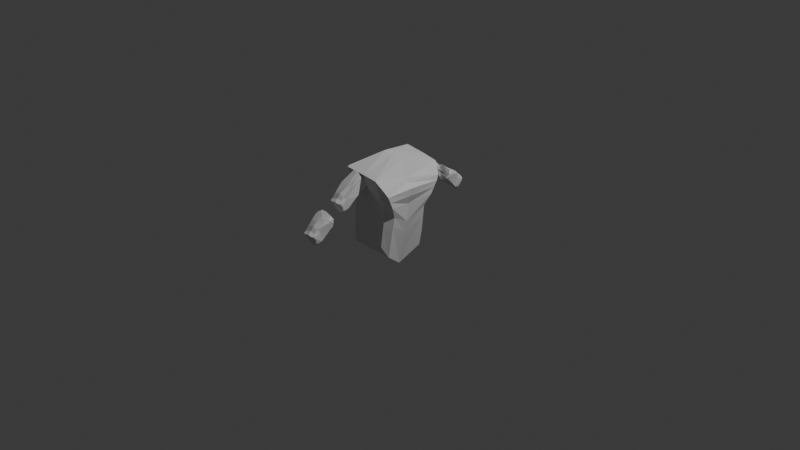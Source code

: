 # Source: LowPolyProject.blend  (saved by Blender 4.5.91; exported with 4.5.12 LTS)
import bpy
from mathutils import Matrix  # noqa: F401  (used for matrix-valued properties, if any)

bpy.ops.wm.read_factory_settings(use_empty=True)
scene = bpy.context.scene
scene.name = 'Scene'

# ---- collections
col_collection = bpy.data.collections.new('Collection'); scene.collection.children.link(col_collection)

# ---- world
world_world = bpy.data.worlds.new('World'); scene.world = world_world
world_world.use_nodes = True; world_world.node_tree.nodes.clear()
_N = world_world.node_tree.nodes; _L = world_world.node_tree.links
n0 = _N.new('ShaderNodeOutputWorld'); n0.name = 'World Output'; n0.location = (200, 100)
n1 = _N.new('ShaderNodeBackground'); n1.name = 'Background'; n1.location = (-200, 100)
n1.inputs[0].default_value = (0.05088, 0.05088, 0.05088, 1.0)
_L.new(n1.outputs[0], n0.inputs[0])
n0.is_active_output = True
world_world.color = (0.05088, 0.05088, 0.05088)
world_world.sun_shadow_jitter_overblur = 0.0

# ---- cameras
cam_camera = bpy.data.cameras.new('Camera')
cam_camera.clip_end = 100.0
cam_camera.ortho_scale = 7.314

# ---- lights
light_light = bpy.data.lights.new('Light', 'POINT')
light_light.energy = 1000.0
light_light.shadow_soft_size = 0.1

# ---- meshes
me_plane = bpy.data.meshes.new('Plane')
me_plane.from_pydata([(-0.6897, 0.0, -0.2077), (0.5062, 0.0, -0.403), (-0.6498, 0.0, 0.01639), (0.5062, 0.0, -0.0007417), (-0.0139, 0.0, 0.1134), (-0.5102, -0.3734, -0.2858), (-0.5946, -0.3992, -0.3176), (0.2006, -0.286, -0.3498), (0.3272, -0.2164, -0.4167), (-0.2861, -0.2767, -0.3388), (-0.4167, -0.3139, -0.3208), (-0.3321, -0.2057, -0.3885), (-0.3583, -0.3535, 0.1292), (-0.5743, -0.4155, 0.1055), (0.211, -0.2855, 0.03625), (0.3389, -0.2149, 0.0727), (-0.1222, -0.2772, 0.07938), (-0.1248, -0.1991, 0.144), (-0.2562, -0.3028, 0.1051), (-0.5102, 0.3734, -0.2858), (-0.6034, 0.4194, -0.3176), (0.2006, 0.286, -0.3498), (0.3272, 0.2164, -0.4167), (-0.2861, 0.2767, -0.3388), (-0.4167, 0.3139, -0.3208), (-0.3321, 0.2057, -0.3885), (-0.3583, 0.3535, 0.1292), (-0.5544, 0.4056, 0.1055), (0.211, 0.2855, 0.03625), (0.3389, 0.2149, 0.0727), (-0.1222, 0.2772, 0.07938), (-0.1248, 0.1991, 0.144), (-0.2562, 0.3028, 0.1051), (-0.6897, 0.0, -0.2077), (0.5062, 0.0, -0.403), (-0.6045, -0.3715, -0.3176), (0.3272, -0.2164, -0.4167), (-0.3321, -0.2057, -0.3885), (-0.6034, 0.4194, -0.3176), (0.3272, 0.2164, -0.4167), (-0.3321, 0.2057, -0.3885), (-0.4401, -8.789e-05, 0.1225), (-0.4753, -0.3512, -0.2988), (-0.3202, -0.3346, 0.1202), (-0.4065, -0.3347, 0.2034), (-0.5021, 0.3397, -0.3852), (-0.4753, 0.3512, -0.2988), (-0.3202, 0.3346, 0.1202), (-0.394, 0.3285, 0.2034), (-0.3202, -0.3346, 0.1202), (-0.3042, -0.3266, 0.1164), (-0.2882, -0.3187, 0.1126), (-0.5021, 0.3397, -0.3852), (-0.4596, 0.3062, -0.3963), (-0.4171, 0.2727, -0.4074), (-0.3202, 0.3346, 0.1202), (-0.3042, 0.3266, 0.1164), (-0.2882, 0.3187, 0.1126), (-0.2132, 0.0, 0.1287), (-0.3128, 0.0, 0.1666), (-0.3953, 0.0, 0.1782), (-0.446, -0.3326, -0.3098), (-0.4606, -0.3419, -0.3043), (-0.4753, -0.3512, -0.2988), (-0.2657, -0.2669, 0.1894), (-0.3361, -0.3008, 0.1964), (-0.4065, -0.3347, 0.2034), (-0.446, 0.3326, -0.3098), (-0.4606, 0.3419, -0.3043), (-0.4753, 0.3512, -0.2988), (-0.2594, 0.2638, 0.1894), (-0.3267, 0.2962, 0.1964), (-0.394, 0.3285, 0.2034), (-0.4893, 0.0, 0.09743), (-0.4866, -0.3584, -0.2946), (-0.4609, -0.3609, 0.1774), (-0.4866, 0.3584, -0.2946), (-0.446, 0.3535, 0.1961), (-0.3326, -0.3407, 0.1231), (-0.5349, 0.3655, -0.3766), (-0.3326, 0.3407, 0.1231), (0.1118, 0.0, 0.08584), (-0.1727, -0.2083, -0.3953), (-0.1684, -0.2789, -0.3415), (-0.04162, -0.2792, 0.06895), (-0.01271, -0.2029, 0.1268), (-0.1727, 0.2083, -0.3953), (-0.1684, 0.2789, -0.3415), (-0.04162, 0.2792, 0.06895), (-0.01271, 0.2029, 0.1268), (-0.67, 0.0, -0.09698), (0.5062, 0.0, -0.2042), (-0.2051, -0.2769, -0.1322), (-0.3374, -0.3084, -0.1104), (-0.5846, -0.4073, -0.06741), (-0.4352, -0.3636, -0.0807), (0.2057, -0.2858, -0.159), (0.333, -0.2156, -0.1749), (-0.2051, 0.2769, -0.1322), (-0.3374, 0.3084, -0.1104), (-0.5792, 0.4126, -0.06741), (-0.4352, 0.3636, -0.0807), (0.2057, 0.2858, -0.159), (0.333, 0.2156, -0.1749), (-0.3987, 0.343, -0.09178), (-0.3987, -0.343, -0.09178), (-0.3987, 0.343, -0.09178), (-0.3833, 0.3343, -0.09642), (-0.368, 0.3257, -0.1011), (-0.3987, -0.343, -0.09178), (-0.3833, -0.3343, -0.09642), (-0.368, -0.3257, -0.1011), (-0.4105, -0.3496, -0.08819), (-0.4105, 0.3496, -0.08819), (-0.1058, 0.2791, -0.1387), (-0.1058, -0.2791, -0.1387)], [(0, 33), (1, 34), (8, 36), (11, 37), (20, 38), (22, 39), (25, 40)], [(9, 10, 11), (16, 17, 18), (82, 8, 7, 83), (35, 33, 6), (84, 14, 15, 85), (51, 18, 17, 64), (92, 16, 18, 93), (94, 6, 5, 95), (96, 7, 8, 97), (90, 94, 13, 2), (111, 93, 18, 51), (115, 96, 14, 84), (97, 91, 3, 15), (64, 17, 4, 58), (85, 15, 3, 81), (23, 25, 24), (30, 32, 31), (86, 87, 21, 22), (54, 67, 24, 25), (88, 89, 29, 28), (57, 70, 31, 32), (98, 99, 32, 30), (100, 101, 19, 20), (102, 103, 22, 21), (90, 2, 27, 100), (108, 57, 32, 99), (114, 88, 28, 102), (103, 29, 3, 91), (70, 58, 4, 31), (89, 81, 3, 29), (36, 34, 39, 40, 38, 33, 35, 37), (5, 6, 35, 37, 10, 61, 62, 63, 42, 74), (77, 73, 41, 48), (113, 80, 47, 104), (80, 77, 48, 47), (79, 76, 46, 45), (75, 44, 41, 73), (112, 105, 43, 78), (78, 43, 44, 75), (48, 41, 60, 72), (72, 60, 59, 71), (71, 59, 58, 70), (104, 47, 55, 106), (106, 55, 56, 107), (107, 56, 57, 108), (47, 48, 72, 55), (55, 72, 71, 56), (56, 71, 70, 57), (45, 46, 69, 52), (52, 69, 68, 53), (53, 68, 67, 54), (44, 66, 60, 41), (66, 65, 59, 60), (65, 64, 58, 59), (105, 109, 49, 43), (109, 110, 50, 49), (110, 111, 51, 50), (43, 49, 66, 44), (49, 50, 65, 66), (50, 51, 64, 65), (12, 78, 75, 13), (95, 112, 78, 12), (13, 75, 73, 2), (20, 19, 76, 79), (26, 27, 77, 80), (101, 26, 80, 113), (27, 2, 73, 77), (31, 4, 81, 89), (98, 30, 88, 114), (30, 31, 89, 88), (25, 23, 87, 86), (17, 85, 81, 4), (92, 115, 84, 16), (16, 84, 85, 17), (11, 82, 83, 9), (9, 83, 115, 92), (23, 98, 114, 87), (19, 101, 113, 76), (5, 74, 112, 95), (62, 61, 111, 110), (63, 62, 110, 109), (42, 63, 109, 105), (68, 107, 108, 67), (69, 106, 107, 68), (46, 104, 106, 69), (74, 42, 105, 112), (76, 113, 104, 46), (22, 103, 91, 1), (87, 114, 102, 21), (67, 108, 99, 24), (0, 90, 100, 20), (28, 29, 103, 102), (27, 26, 101, 100), (23, 24, 99, 98), (8, 1, 91, 97), (83, 7, 96, 115), (61, 10, 93, 111), (0, 6, 94, 90), (14, 96, 97, 15), (13, 94, 95, 12), (9, 92, 93, 10)])
_uv = me_plane.uv_layers.new(name='UVMap')
_uv.uv.foreach_set('vector', [0.5595, 0.0, 0.3637, 0.0, 0.5, 0.1264, 0.572, 0.0, 0.5, 0.1384, 0.3634, 0.0, 0.6209, 0.1257, 1.0, 0.1235, 0.942, 0.0, 0.652, 0.0, 0.0, 0.0, 0.0, 0.0, 0.0, 0.0, 0.6583, 0.0, 0.9291, 0.0, 1.0, 0.1261, 0.6209, 0.1354, 0.2923, 0.0, 0.3634, 0.0, 0.5, 0.1384, 0.3433, 0.1127, 0.5657, 0.0, 0.572, 0.0, 0.3634, 0.0, 0.3635, 0.0, 0.0, 0.05538, 0.0, 0.0546, 0.1363, 0.0, 0.1364, 0.0, 0.9356, 0.0, 0.942, 0.0, 1.0, 0.1235, 1.0, 0.1247, 0.0, 0.5, 0.0, 0.05538, 0.0, 0.05619, 0.0, 0.5, 0.2924, 0.0, 0.3635, 0.0, 0.3634, 0.0, 0.2923, 0.0, 0.6551, 0.0, 0.9356, 0.0, 0.9291, 0.0, 0.6583, 0.0, 1.0, 0.1247, 1.0, 0.5, 1.0, 0.5, 1.0, 0.1261, 0.3433, 0.1127, 0.5, 0.1384, 0.5, 0.5, 0.3433, 0.5, 0.6209, 0.1354, 1.0, 0.1261, 1.0, 0.5, 0.6209, 0.5, 0.5595, 0.0, 0.5, 0.1264, 0.3637, 0.0, 0.572, 0.0, 0.3634, 0.0, 0.5, 0.1384, 0.6209, 0.1257, 0.652, 0.0, 0.942, 0.0, 1.0, 0.1235, 0.3433, 0.1039, 0.2924, 0.0, 0.3637, 0.0, 0.5, 0.1264, 0.6583, 0.0, 0.6209, 0.1354, 1.0, 0.1261, 0.9291, 0.0, 0.2923, 0.0, 0.3433, 0.1127, 0.5, 0.1384, 0.3634, 0.0, 0.5657, 0.0, 0.3635, 0.0, 0.3634, 0.0, 0.572, 0.0, 0.0, 0.05538, 0.1364, 0.0, 0.1363, 0.0, 0.0, 0.0546, 0.9356, 0.0, 1.0, 0.1247, 1.0, 0.1235, 0.942, 0.0, 0.0, 0.5, 0.0, 0.5, 0.0, 0.05619, 0.0, 0.05538, 0.2924, 0.0, 0.2923, 0.0, 0.3634, 0.0, 0.3635, 0.0, 0.6551, 0.0, 0.6583, 0.0, 0.9291, 0.0, 0.9356, 0.0, 1.0, 0.1247, 1.0, 0.1261, 1.0, 0.5, 1.0, 0.5, 0.3433, 0.1127, 0.3433, 0.5, 0.5, 0.5, 0.5, 0.1384, 0.6209, 0.1354, 0.6209, 0.5, 1.0, 0.5, 1.0, 0.1261, 0.0, 0.0, 0.0, 0.0, 0.0, 0.0, 0.0, 0.0, 0.0, 0.0, 0.0, 0.0, 0.0, 0.0, 0.0, 0.0, 0.1363, 0.0, 0.0, 0.0, 0.0, 0.0, 0.0, 0.0, 0.3637, 0.0, 0.2924, 0.0, 0.2568, 0.0, 0.2212, 0.0, 0.2212, 0.0, 0.1937, 0.0, 0.1261, 0.07694, 0.1261, 0.5, 0.1866, 0.5, 0.1866, 0.08689, 0.1937, 0.0, 0.1937, 0.0, 0.2212, 0.0, 0.2212, 0.0, 0.1937, 0.0, 0.1261, 0.07694, 0.1866, 0.08689, 0.2212, 0.0, 0.1261, 0.07272, 0.1937, 0.0, 0.2212, 0.0, 0.1866, 0.08141, 0.1261, 0.07694, 0.1866, 0.08689, 0.1866, 0.5, 0.1261, 0.5, 0.1937, 0.0, 0.2212, 0.0, 0.2212, 0.0, 0.1937, 0.0, 0.1937, 0.0, 0.2212, 0.0, 0.1866, 0.08689, 0.1261, 0.07694, 0.1866, 0.08689, 0.1866, 0.5, 0.1866, 0.5, 0.1866, 0.08689, 0.1866, 0.08689, 0.1866, 0.5, 0.265, 0.5, 0.265, 0.09977, 0.265, 0.09977, 0.265, 0.5, 0.3433, 0.5, 0.3433, 0.1127, 0.2212, 0.0, 0.2212, 0.0, 0.2212, 0.0, 0.2212, 0.0, 0.2212, 0.0, 0.2212, 0.0, 0.2567, 0.0, 0.2568, 0.0, 0.2568, 0.0, 0.2567, 0.0, 0.2923, 0.0, 0.2924, 0.0, 0.2212, 0.0, 0.1866, 0.08689, 0.1866, 0.08689, 0.2212, 0.0, 0.2212, 0.0, 0.1866, 0.08689, 0.265, 0.09977, 0.2567, 0.0, 0.2567, 0.0, 0.265, 0.09977, 0.3433, 0.1127, 0.2923, 0.0, 0.1866, 0.08141, 0.2212, 0.0, 0.2212, 0.0, 0.1866, 0.08141, 0.1866, 0.08141, 0.2212, 0.0, 0.2568, 0.0, 0.265, 0.09267, 0.265, 0.09267, 0.2568, 0.0, 0.2924, 0.0, 0.3433, 0.1039, 0.1866, 0.08689, 0.1866, 0.08689, 0.1866, 0.5, 0.1866, 0.5, 0.1866, 0.08689, 0.265, 0.09977, 0.265, 0.5, 0.1866, 0.5, 0.265, 0.09977, 0.3433, 0.1127, 0.3433, 0.5, 0.265, 0.5, 0.2212, 0.0, 0.2212, 0.0, 0.2212, 0.0, 0.2212, 0.0, 0.2212, 0.0, 0.2568, 0.0, 0.2567, 0.0, 0.2212, 0.0, 0.2568, 0.0, 0.2924, 0.0, 0.2923, 0.0, 0.2567, 0.0, 0.2212, 0.0, 0.2212, 0.0, 0.1866, 0.08689, 0.1866, 0.08689, 0.2212, 0.0, 0.2567, 0.0, 0.265, 0.09977, 0.1866, 0.08689, 0.2567, 0.0, 0.2923, 0.0, 0.3433, 0.1127, 0.265, 0.09977, 0.1365, 0.0, 0.1937, 0.0, 0.1261, 0.07694, 0.0, 0.05619, 0.1364, 0.0, 0.1937, 0.0, 0.1937, 0.0, 0.1365, 0.0, 0.0, 0.05619, 0.1261, 0.07694, 0.1261, 0.5, 0.0, 0.5, 0.0, 0.0546, 0.1363, 0.0, 0.1937, 0.0, 0.1261, 0.07272, 0.1365, 0.0, 0.0, 0.05619, 0.1261, 0.07694, 0.1937, 0.0, 0.1364, 0.0, 0.1365, 0.0, 0.1937, 0.0, 0.1937, 0.0, 0.0, 0.05619, 0.0, 0.5, 0.1261, 0.5, 0.1261, 0.07694, 0.5, 0.1384, 0.5, 0.5, 0.6209, 0.5, 0.6209, 0.1354, 0.5657, 0.0, 0.572, 0.0, 0.6583, 0.0, 0.6551, 0.0, 0.572, 0.0, 0.5, 0.1384, 0.6209, 0.1354, 0.6583, 0.0, 0.5, 0.1264, 0.5595, 0.0, 0.652, 0.0, 0.6209, 0.1257, 0.5, 0.1384, 0.6209, 0.1354, 0.6209, 0.5, 0.5, 0.5, 0.5657, 0.0, 0.6551, 0.0, 0.6583, 0.0, 0.572, 0.0, 0.572, 0.0, 0.6583, 0.0, 0.6209, 0.1354, 0.5, 0.1384, 0.5, 0.1264, 0.6209, 0.1257, 0.652, 0.0, 0.5595, 0.0, 0.5595, 0.0, 0.652, 0.0, 0.6551, 0.0, 0.5657, 0.0, 0.5595, 0.0, 0.5657, 0.0, 0.6551, 0.0, 0.652, 0.0, 0.1363, 0.0, 0.1364, 0.0, 0.1937, 0.0, 0.1937, 0.0, 0.1363, 0.0, 0.1937, 0.0, 0.1937, 0.0, 0.1364, 0.0, 0.2568, 0.0, 0.2924, 0.0, 0.2924, 0.0, 0.2568, 0.0, 0.2212, 0.0, 0.2568, 0.0, 0.2568, 0.0, 0.2212, 0.0, 0.2212, 0.0, 0.2212, 0.0, 0.8998, 0.0, 0.8998, 0.0, 0.2568, 0.0, 0.2568, 0.0, 0.2924, 0.0, 0.2924, 0.0, 0.2212, 0.0, 0.2212, 0.0, 0.2568, 0.0, 0.2568, 0.0, 0.2212, 0.0, 0.2212, 0.0, 0.2212, 0.0, 0.2212, 0.0, 0.1937, 0.0, 0.2212, 0.0, 0.2212, 0.0, 0.1937, 0.0, 0.1937, 0.0, 0.1937, 0.0, 0.2212, 0.0, 0.2212, 0.0, 1.0, 0.1235, 1.0, 0.1247, 1.0, 0.5, 1.0, 0.5, 0.652, 0.0, 0.6551, 0.0, 0.9356, 0.0, 0.942, 0.0, 0.2924, 0.0, 0.2924, 0.0, 0.3635, 0.0, 0.3637, 0.0, 0.0, 0.5, 0.0, 0.5, 0.0, 0.05538, 0.0, 0.0546, 0.9291, 0.0, 1.0, 0.1261, 1.0, 0.1247, 0.9356, 0.0, 0.0, 0.05619, 0.1365, 0.0, 0.1364, 0.0, 0.0, 0.05538, 0.5595, 0.0, 0.3637, 0.0, 0.3635, 0.0, 0.5657, 0.0, 1.0, 0.1235, 1.0, 0.5, 1.0, 0.5, 1.0, 0.1247, 0.652, 0.0, 0.942, 0.0, 0.9356, 0.0, 0.6551, 0.0, 0.2924, 0.0, 0.3637, 0.0, 0.3635, 0.0, 0.2924, 0.0, 0.0, 0.5, 0.0, 0.0546, 0.0, 0.05538, 0.0, 0.5, 0.9291, 0.0, 0.9356, 0.0, 1.0, 0.1247, 1.0, 0.1261, 0.0, 0.05619, 0.0, 0.05538, 0.1364, 0.0, 0.1365, 0.0, 0.5595, 0.0, 0.5657, 0.0, 0.3635, 0.0, 0.3637, 0.0])
me_plane.update()
me_plane_001 = bpy.data.meshes.new('Plane.001')
me_plane_001.from_pydata([(-0.2411, -0.6513, -0.1612), (-0.2498, -0.657, -0.1676), (-0.2675, -0.5709, -0.1676), (-0.224, -0.6132, -0.1676), (-0.3231, -0.4922, -0.1676), (-0.5917, -0.4081, -0.1676), (-0.4094, -0.3656, -0.1676), (-0.3579, -0.7015, -0.1621), (-0.4855, -0.5271, -0.1676), (-0.2273, -0.6342, -0.1676), (-0.258, -0.6485, -0.1156), (-0.2718, -0.5785, -0.1044), (-0.3607, -0.4922, -0.09159), (-0.5563, -0.4081, -0.09526), (-0.3457, -0.6817, -0.1044), (-0.2441, -0.6207, -0.1198), (-0.3209, -0.665, -0.09612), (-0.2552, -0.6261, -0.1119), (-0.4732, -0.3656, -0.06268), (-0.4855, -0.5271, -0.06772), (-0.3221, -0.6844, -0.2226), (-0.3332, -0.5472, -0.24), (-0.5067, -0.3656, -0.2597), (-0.4855, -0.5271, -0.2628), (-0.2534, -0.6403, -0.2079), (-0.3351, -0.5423, -0.24), (-0.3556, -0.4922, -0.24), (-0.5917, -0.4081, -0.216), (-0.35, -0.6992, -0.2312), (-0.2425, -0.6199, -0.2085), (-0.2498, -0.657, -0.1676), (-0.224, -0.6132, -0.1676), (-0.4094, -0.3656, -0.1676), (-0.4855, -0.5271, -0.1676), (-0.2354, -0.6496, -0.1753), (-0.2675, -0.5709, -0.1676), (-0.3231, -0.4922, -0.1676), (-0.5917, -0.4081, -0.1676), (-0.3514, -0.6994, -0.1843), (-0.2273, -0.6342, -0.1676), (-0.4221, -0.6327, -0.1682), (-0.3849, -0.6051, -0.09717), (-0.3989, -0.617, -0.2567), (-0.4221, -0.6327, -0.1682), (-0.3835, -0.6632, -0.1679), (-0.3463, -0.6709, -0.1007), (-0.3574, -0.6697, -0.2459), (-0.3835, -0.6632, -0.1679), (-0.3369, -0.6999, -0.1676), (-0.3266, -0.6778, -0.1063), (-0.3376, -0.6954, -0.2207), (-0.3369, -0.6999, -0.1676), (-0.2442, -0.6541, -0.1379), (-0.2648, -0.5704, -0.1292), (-0.3393, -0.4917, -0.124), (-0.5714, -0.4076, -0.1258), (-0.3448, -0.6942, -0.1292), (-0.2323, -0.64, -0.137), (-0.3026, -0.6722, -0.119), (-0.2312, -0.6115, -0.1366), (-0.4387, -0.3651, -0.1095), (-0.4829, -0.5266, -0.112), (-0.4043, -0.632, -0.121), (-0.3648, -0.6626, -0.1251), (-0.3335, -0.6924, -0.1239), (-0.003996, -0.9957, -0.1612), (-0.01279, -1.001, -0.1676), (-0.03045, -0.9152, -0.1676), (0.01305, -0.9575, -0.1676), (-0.08601, -0.8366, -0.1676), (-0.1209, -1.046, -0.1621), (-0.2485, -0.8715, -0.1676), (0.009785, -0.9786, -0.1676), (-0.0209, -0.9929, -0.1156), (-0.0347, -0.9229, -0.1044), (-0.1236, -0.8366, -0.09159), (-0.1087, -1.026, -0.1044), (-0.007007, -0.9651, -0.1198), (-0.08386, -1.009, -0.09612), (-0.01813, -0.9705, -0.1119), (-0.2374, -0.8564, -0.08116), (-0.08502, -1.029, -0.2226), (-0.09611, -0.8915, -0.24), (-0.2485, -0.8715, -0.2628), (-0.01638, -0.9846, -0.2079), (-0.0981, -0.8867, -0.24), (-0.1186, -0.8366, -0.24), (-0.1129, -1.044, -0.2312), (-0.005455, -0.9643, -0.2085), (-0.01279, -1.001, -0.1676), (0.01305, -0.9575, -0.1676), (-0.2485, -0.8715, -0.1676), (0.001682, -0.9939, -0.1753), (-0.03045, -0.9152, -0.1676), (-0.08601, -0.8366, -0.1676), (-0.1144, -1.044, -0.1843), (0.009785, -0.9786, -0.1676), (-0.1851, -0.977, -0.1682), (-0.1479, -0.9495, -0.09717), (-0.1618, -0.9614, -0.2567), (-0.1851, -0.977, -0.1682), (-0.1465, -1.008, -0.1679), (-0.1093, -1.015, -0.1007), (-0.1203, -1.014, -0.2459), (-0.1465, -1.008, -0.1679), (-0.09984, -1.044, -0.1676), (-0.08954, -1.022, -0.1063), (-0.1005, -1.04, -0.2207), (-0.09984, -1.044, -0.1676), (-0.007146, -0.9985, -0.1379), (-0.02772, -0.9147, -0.1292), (-0.1022, -0.8361, -0.124), (-0.1077, -1.039, -0.1292), (0.004725, -0.9843, -0.137), (-0.06552, -1.017, -0.119), (0.005851, -0.9559, -0.1366), (-0.2458, -0.871, -0.112), (-0.1673, -0.9764, -0.121), (-0.1277, -1.007, -0.1251), (-0.09643, -1.037, -0.1239), (-0.3448, -0.6942, -0.1292), (-0.3579, -0.7015, -0.1621), (-0.2675, -0.5709, -0.1676), (-0.224, -0.6132, -0.1676), (-0.2312, -0.6115, -0.1366), (-0.2552, -0.6261, -0.1119), (-0.3514, -0.6994, -0.1843), (-0.35, -0.6992, -0.2312), (-0.2273, -0.6342, -0.1676), (-0.2425, -0.6199, -0.2085), (-0.2534, -0.6403, -0.2079), (-0.3221, -0.6844, -0.2226), (-0.3376, -0.6954, -0.2207), (-0.2675, -0.5709, -0.1676), (-0.224, -0.6132, -0.1676), (-0.3209, -0.665, -0.09612), (-0.3463, -0.6709, -0.1007), (-0.3648, -0.6626, -0.1251), (-0.3448, -0.6942, -0.1292), (-0.3579, -0.7015, -0.1621), (-0.2675, -0.5709, -0.1676), (-0.224, -0.6132, -0.1676), (-0.2312, -0.6115, -0.1366), (-0.2552, -0.6261, -0.1119), (-0.3514, -0.6994, -0.1843), (-0.35, -0.6992, -0.2312), (-0.2273, -0.6342, -0.1676), (-0.2425, -0.6199, -0.2085), (-0.2534, -0.6403, -0.2079), (-0.3221, -0.6844, -0.2226), (-0.3376, -0.6954, -0.2207), (-0.2675, -0.5709, -0.1676), (-0.224, -0.6132, -0.1676), (-0.3209, -0.665, -0.09612), (-0.3463, -0.6709, -0.1007), (-0.3648, -0.6626, -0.1251), (-0.3448, -0.6942, -0.1292), (-0.3579, -0.7015, -0.1621), (-0.2675, -0.5709, -0.1676), (-0.224, -0.6132, -0.1676), (-0.2312, -0.6115, -0.1366), (-0.2552, -0.6261, -0.1119), (-0.3514, -0.6994, -0.1843), (-0.35, -0.6992, -0.2312), (-0.2273, -0.6342, -0.1676), (-0.2425, -0.6199, -0.2085), (-0.2534, -0.6403, -0.2079), (-0.3221, -0.6844, -0.2226), (-0.3376, -0.6954, -0.2207), (-0.2675, -0.5709, -0.1676), (-0.224, -0.6132, -0.1676), (-0.3209, -0.665, -0.09612), (-0.3463, -0.6709, -0.1007), (-0.3648, -0.6626, -0.1251), (-0.1292, -0.7733, -0.1562), (-0.1799, -0.7733, -0.104), (-0.2044, -0.7733, -0.2339), (-0.1409, -0.7733, -0.1676), (-0.1519, -0.7728, -0.1333), (-0.2664, -0.8119, -0.09503), (-0.2765, -0.8231, -0.2239), (-0.2902, -0.8119, -0.1676), (-0.08844, -0.9355, -0.101), (-0.1829, -0.8531, -0.08025), (-0.2164, -0.8256, -0.07212), (-0.06334, -0.9296, -0.1026), (-0.1552, -0.8454, -0.08555), (-0.2537, -0.8424, -0.08949), (-0.1986, -0.8001, -0.07456), (-0.04937, -0.9264, -0.1035), (-0.1398, -0.8411, -0.08849), (-0.2291, -0.847, -0.07541), (-0.2284, -0.7913, -0.07916), (-0.07505, -0.9324, -0.1018), (-0.1681, -0.849, -0.08308), (-0.2299, -0.8198, -0.07451), (-0.004362, -0.9908, -0.1862), (-0.05309, -0.9057, -0.1918), (-0.09692, -0.8366, -0.1918), (-0.1139, -1.044, -0.2), (0.004685, -0.9738, -0.1813), (-0.03696, -1.011, -0.186), (-0.02348, -0.9354, -0.1918), (-0.2485, -0.8715, -0.1995), (-0.1773, -0.9718, -0.1978), (-0.1377, -1.01, -0.194), (-0.1001, -1.043, -0.1854), (-0.1645, -0.7733, -0.1951), (-0.2926, -0.8079, -0.187), (-0.2146, -0.8624, -0.2569), (-0.2736, -0.8019, -0.2353), (-0.2623, -0.8019, -0.1925), (-0.1621, -0.8483, -0.2476), (-0.1662, -0.8798, -0.2503), (-0.2062, -0.7923, -0.194), (-0.2301, -0.7862, -0.2228), (-0.1082, -0.8041, -0.1676), (-0.1525, -0.8041, -0.08417), (-0.1573, -0.8041, -0.245), (-0.1082, -0.8041, -0.1676), (-0.1189, -0.9427, -0.09902), (-0.2165, -0.8625, -0.07383), (-0.1277, -0.8036, -0.1203), (-0.2757, -0.8409, -0.2508), (-0.1866, -0.8352, -0.07866), (-0.17, -0.8201, -0.08135), (-0.2006, -0.848, -0.07641), (-0.1246, -0.8041, -0.1935), (-0.2757, -0.8409, -0.1955), (-0.2448, -0.8313, -0.2493), (-0.197, -0.8164, -0.247), (-0.2168, -0.9242, -0.1679), (-0.05823, -0.8759, -0.1676), (-0.07917, -0.8797, -0.098), (-0.1982, -0.9105, -0.08244), (-0.1083, -0.8616, -0.24), (-0.2051, -0.9164, -0.2598), (-0.2168, -0.9242, -0.1679), (-0.05823, -0.8759, -0.1676), (-0.1403, -0.8424, -0.2438), (-0.1321, -0.8832, -0.2451), (-0.2066, -0.9237, -0.1165), (-0.06496, -0.8754, -0.1266), (-0.2875, -0.8069, -0.2348), (-0.1357, -0.8943, -0.09061), (-0.1093, -0.8875, -0.09406), (-0.09459, -0.8837, -0.09598), (-0.1216, -0.8907, -0.09246), (-0.1761, -0.7797, -0.1945), (-0.2129, -0.9216, -0.1986), (-0.075, -0.8711, -0.1918), (-0.2315, -0.8669, -0.2598), (-0.2769, -0.8069, -0.202), (-0.2218, -0.7797, -0.2348), (-0.1641, -0.864, -0.249), (-0.1771, -0.8103, -0.246), (-0.2603, -0.8361, -0.2501), (-0.1677, -0.9026, -0.08642), (-0.1362, -0.8628, -0.2445), (-0.2149, -0.7888, -0.1366), (-0.2216, -0.79, -0.1079), (-0.1906, -0.7797, -0.1355), (-0.196, -0.783, -0.1648), (-0.1292, -0.7733, -0.1562), (-0.1409, -0.7733, -0.1676), (-0.1519, -0.7728, -0.1333), (-0.1422, -0.9328, -0.2576), (-0.1282, -0.9664, -0.2586), (-0.2388, -0.7874, -0.2168), (-0.1841, -0.8533, -0.248), (-0.2048, -0.866, -0.2622), (-0.2286, -0.7931, -0.1802), (-0.2102, -0.8173, -0.2392), (-0.1945, -0.8597, -0.2551), (-0.1735, -0.8994, -0.2599)], [(23, 26), (25, 42), (21, 46), (23, 25), (12, 19), (177, 262)], [(57, 160, 159, 9), (54, 60, 6, 4), (52, 57, 9, 0), (55, 61, 8, 5), (64, 58, 1, 48), (137, 120, 121, 44), (60, 55, 5, 6), (53, 54, 4, 122), (124, 53, 122, 3), (58, 52, 0, 1), (24, 129, 21, 25, 26, 22, 27, 23, 42, 46, 127, 132, 131), (10, 171, 161, 15), (30, 34, 166, 167), (31, 133, 25, 21), (133, 36, 26, 25), (32, 37, 27, 22), (47, 126, 127, 46), (51, 30, 167, 168), (37, 33, 23, 27), (34, 164, 29, 166), (36, 32, 22, 26), (128, 31, 21, 129), (9, 159, 170, 164), (4, 6, 32, 36), (0, 9, 164, 34), (5, 8, 33, 37), (48, 1, 30, 51), (44, 121, 126, 47), (6, 5, 37, 32), (122, 4, 36, 133), (159, 2, 35, 170), (1, 0, 34, 30), (8, 40, 43, 33), (33, 43, 42, 23), (61, 62, 40, 8), (40, 44, 47, 43), (43, 47, 46, 42), (62, 137, 44, 40), (172, 171, 49, 14), (136, 41, 11, 125, 16), (11, 41, 19, 13, 18, 12), (157, 48, 51, 162), (162, 51, 168, 28), (156, 64, 48, 157), (14, 49, 64, 156), (41, 136, 137, 62), (19, 41, 62, 61), (171, 10, 52, 58), (125, 11, 53, 124), (11, 12, 54, 53), (18, 13, 55, 60), (172, 14, 156, 63), (49, 171, 58, 64), (13, 19, 61, 55), (10, 15, 57, 52), (12, 18, 60, 54), (15, 161, 160, 57), (113, 115, 68, 72), (109, 113, 72, 65), (119, 114, 66, 105), (118, 112, 70, 101), (81, 84, 88, 82, 267, 103, 87, 107), (242, 111, 69, 232), (115, 110, 67, 68), (114, 109, 65, 66), (257, 220, 98, 234), (73, 78, 79, 77), (201, 196, 84, 81), (202, 197, 85, 82), (250, 198, 86, 235), (205, 199, 87, 103), (206, 201, 81, 107), (228, 203, 83, 223), (196, 200, 88, 84), (200, 202, 82, 88), (72, 68, 90, 96), (65, 72, 96, 92), (264, 262, 214, 248, 207), (105, 66, 89, 108), (101, 70, 95, 104), (232, 69, 94, 238), (68, 67, 93, 90), (66, 65, 92, 89), (231, 97, 100, 237), (249, 204, 99, 236), (241, 117, 97, 231), (97, 101, 104, 100), (204, 205, 103, 99), (117, 118, 101, 97), (102, 78, 106, 76), (102, 98, 220, 182, 193, 185, 189, 74, 79, 78), (70, 105, 108, 95), (199, 206, 107, 87), (112, 119, 105, 70), (76, 106, 119, 112), (98, 102, 118, 117), (234, 98, 117, 241), (78, 73, 109, 114), (79, 74, 110, 115), (233, 75, 111, 242), (102, 76, 112, 118), (106, 78, 114, 119), (73, 77, 113, 109), (77, 79, 115, 113), (56, 7, 121, 120), (140, 123, 3, 122), (59, 17, 125, 124), (38, 145, 127, 126), (147, 39, 128, 129), (20, 130, 24, 131), (145, 50, 132, 127), (130, 147, 129, 24), (151, 140, 122, 133), (7, 38, 126, 121), (39, 134, 31, 128), (134, 151, 133, 31), (135, 45, 136, 16), (17, 135, 16, 125), (50, 20, 131, 132), (123, 59, 124, 3), (45, 155, 137, 136), (155, 56, 120, 137), (138, 139, 7, 56), (158, 141, 123, 140), (142, 143, 17, 59), (144, 163, 145, 38), (165, 146, 39, 147), (149, 148, 130, 20), (163, 150, 50, 145), (148, 165, 147, 130), (169, 158, 140, 151), (139, 144, 38, 7), (146, 152, 134, 39), (152, 169, 151, 134), (153, 154, 45, 135), (143, 153, 135, 17), (150, 149, 20, 50), (141, 142, 59, 123), (154, 173, 155, 45), (173, 138, 56, 155), (274, 240, 213, 270), (266, 99, 103, 267), (156, 157, 139, 138), (2, 159, 141, 158), (160, 161, 143, 142), (162, 28, 163, 144), (29, 164, 146, 165), (167, 166, 148, 149), (28, 168, 150, 163), (166, 29, 165, 148), (35, 2, 158, 169), (157, 162, 144, 139), (164, 170, 152, 146), (170, 35, 169, 152), (171, 172, 154, 153), (161, 171, 153, 143), (168, 167, 149, 150), (159, 160, 142, 141), (172, 63, 173, 154), (63, 156, 138, 173), (195, 192, 175, 188), (256, 223, 83, 251), (226, 221, 80, 191), (273, 251, 83, 270), (217, 175, 178, 222), (216, 174, 177, 219), (227, 207, 176, 218), (222, 178, 174, 216), (80, 116, 179, 187), (91, 179, 116), (91, 179, 181), (252, 208, 180, 243), (247, 193, 182, 244), (246, 189, 185, 245), (225, 224, 184, 188), (217, 225, 188, 175), (233, 74, 189, 246), (191, 195, 188, 184), (80, 187, 195, 191), (245, 185, 193, 247), (224, 226, 191, 184), (187, 179, 192, 195), (253, 248, 214, 215), (219, 177, 207, 227), (95, 108, 206, 199), (100, 104, 205, 204), (237, 100, 204, 249), (96, 90, 202, 200), (92, 96, 200, 196), (181, 91, 203, 228, 208), (108, 89, 201, 206), (104, 95, 199, 205), (238, 94, 198, 250), (90, 93, 197, 202), (89, 92, 196, 201), (271, 211, 210, 268), (272, 229, 209, 269), (255, 230, 212, 239), (264, 265, 261, 262), (258, 254, 213, 240), (253, 215, 230, 255), (268, 210, 229, 272), (94, 219, 227, 198), (186, 194, 226, 224), (75, 190, 225, 217), (190, 186, 224, 225), (111, 222, 216, 69), (198, 227, 218, 86), (69, 216, 219, 94), (75, 217, 222, 111), (194, 183, 221, 226), (243, 180, 223, 256), (208, 228, 223, 180), (244, 182, 220, 257), (183, 244, 257, 221), (210, 243, 256, 229), (176, 253, 255, 218), (235, 258, 240, 85), (86, 239, 258, 235), (239, 212, 254, 258), (207, 248, 253, 176), (218, 255, 239, 86), (93, 238, 250, 197), (91, 237, 249, 203), (186, 245, 247, 194), (75, 233, 246, 190), (190, 246, 245, 186), (194, 247, 244, 183), (211, 252, 243, 210), (269, 209, 251, 273), (229, 256, 251, 209), (266, 85, 240, 274), (74, 233, 242, 110), (80, 234, 241, 116), (116, 241, 231, 71), (203, 249, 236, 83), (71, 231, 237, 91), (67, 232, 238, 93), (197, 250, 235, 85), (221, 257, 234, 80), (110, 242, 232, 67), (178, 177, 264, 265), (174, 178, 265, 263), (177, 174, 263, 264), (263, 265, 264), (265, 175, 261), (175, 192, 260, 261), (259, 261, 260), (214, 262, 261, 259), (179, 260, 192), (271, 214, 259), (99, 266, 274, 236), (212, 269, 273, 254), (215, 268, 272, 230), (230, 272, 269, 212), (214, 271, 268, 215), (254, 273, 270, 213), (85, 266, 267, 82), (236, 274, 270, 83), (271, 259, 211), (208, 252, 181), (211, 259, 181, 252), (181, 179, 260, 259)])
_uv = me_plane_001.uv_layers.new(name='UVMap')
_uv.uv.foreach_set('vector', [1.0, 0.0, 1.0, 0.272, 1.0, 0.272, 1.0, 0.0, 0.809, 1.0, 0.618, 1.0, 0.618, 1.0, 0.809, 1.0, 0.809, 0.0, 1.0, 0.0, 1.0, 0.0, 0.809, 0.0, 0.0, 1.0, 0.0, 0.272, 0.0, 0.272, 0.0, 1.0, 0.309, 0.0, 0.618, 0.0, 0.618, 0.0, 0.309, 0.0, 0.0, 0.07275, 0.0, 0.0, 0.0, 0.0, 0.0, 0.07275, 0.618, 1.0, 0.0, 1.0, 0.0, 1.0, 0.618, 1.0, 1.0, 1.0, 0.809, 1.0, 0.809, 1.0, 1.0, 1.0, 1.0, 0.272, 1.0, 1.0, 1.0, 1.0, 1.0, 0.272, 0.618, 0.0, 0.809, 0.0, 0.809, 0.0, 0.618, 0.0, 0.809, 0.0, 1.0, 0.0, 1.0, 0.272, 1.0, 1.0, 0.809, 1.0, 0.618, 1.0, 0.0, 1.0, 0.0, 0.272, 0.0, 0.136, 0.0, 0.07275, 0.0, 0.0, 0.309, 0.0, 0.618, 0.0, 0.809, 0.0, 0.0, 0.0, 1.0, 0.272, 1.0, 0.0, 0.618, 0.0, 0.809, 0.0, 0.809, 0.0, 0.618, 0.0, 1.0, 0.272, 1.0, 1.0, 1.0, 1.0, 1.0, 0.272, 1.0, 1.0, 0.809, 1.0, 0.809, 1.0, 1.0, 1.0, 0.618, 1.0, 0.0, 1.0, 0.0, 1.0, 0.618, 1.0, 0.0, 0.07275, 0.0, 0.0, 0.0, 0.0, 0.0, 0.07275, 0.309, 0.0, 0.618, 0.0, 0.618, 0.0, 0.309, 0.0, 0.0, 1.0, 0.0, 0.272, 0.0, 0.272, 0.0, 1.0, 0.809, 0.0, 1.0, 0.0, 1.0, 0.0, 0.809, 0.0, 0.809, 1.0, 0.618, 1.0, 0.618, 1.0, 0.809, 1.0, 1.0, 0.0, 1.0, 0.272, 1.0, 0.272, 1.0, 0.0, 1.0, 0.0, 1.0, 0.272, 1.0, 0.272, 1.0, 0.0, 0.809, 1.0, 0.618, 1.0, 0.618, 1.0, 0.809, 1.0, 0.809, 0.0, 1.0, 0.0, 1.0, 0.0, 0.809, 0.0, 0.0, 1.0, 0.0, 0.272, 0.0, 0.272, 0.0, 1.0, 0.309, 0.0, 0.618, 0.0, 0.618, 0.0, 0.309, 0.0, 0.0, 0.07275, 0.0, 0.0, 0.0, 0.0, 0.0, 0.07275, 0.618, 1.0, 0.0, 1.0, 0.0, 1.0, 0.618, 1.0, 1.0, 1.0, 0.809, 1.0, 0.809, 1.0, 1.0, 1.0, 1.0, 0.272, 1.0, 1.0, 1.0, 1.0, 1.0, 0.272, 0.618, 0.0, 0.809, 0.0, 0.809, 0.0, 0.618, 0.0, 0.0, 0.272, 0.0, 0.136, 0.0, 0.136, 0.0, 0.272, 0.0, 0.272, 0.0, 0.136, 0.0, 0.136, 0.0, 0.272, 0.0, 0.272, 0.0, 0.136, 0.0, 0.136, 0.0, 0.272, 0.0, 0.136, 0.0, 0.07275, 0.0, 0.07275, 0.0, 0.136, 0.0, 0.136, 0.0, 0.07275, 0.0, 0.07275, 0.0, 0.136, 0.0, 0.136, 0.0, 0.07275, 0.0, 0.07275, 0.0, 0.136, 0.0, 0.07275, 0.618, 0.0, 0.309, 0.0, 0.0, 0.0, 0.0, 0.07275, 0.0, 0.136, 1.0, 1.0, 1.0, 0.272, 0.0, 0.0, 1.0, 1.0, 0.0, 0.136, 0.0, 0.272, 0.0, 1.0, 0.618, 1.0, 0.809, 1.0, 0.0, 0.0, 0.309, 0.0, 0.309, 0.0, 0.0, 0.0, 0.0, 0.0, 0.309, 0.0, 0.309, 0.0, 0.0, 0.0, 0.0, 0.0, 0.309, 0.0, 0.309, 0.0, 0.0, 0.0, 0.0, 0.0, 0.309, 0.0, 0.309, 0.0, 0.0, 0.0, 0.0, 0.136, 0.0, 0.07275, 0.0, 0.07275, 0.0, 0.136, 0.0, 0.272, 0.0, 0.136, 0.0, 0.136, 0.0, 0.272, 0.618, 0.0, 0.809, 0.0, 0.809, 0.0, 0.618, 0.0, 1.0, 0.272, 1.0, 1.0, 1.0, 1.0, 1.0, 0.272, 1.0, 1.0, 0.809, 1.0, 0.809, 1.0, 1.0, 1.0, 0.618, 1.0, 0.0, 1.0, 0.0, 1.0, 0.618, 1.0, 0.0, 0.07275, 0.0, 0.0, 0.0, 0.0, 0.0, 0.07275, 0.309, 0.0, 0.618, 0.0, 0.618, 0.0, 0.309, 0.0, 0.0, 1.0, 0.0, 0.272, 0.0, 0.272, 0.0, 1.0, 0.809, 0.0, 1.0, 0.0, 1.0, 0.0, 0.809, 0.0, 0.809, 1.0, 0.618, 1.0, 0.618, 1.0, 0.809, 1.0, 1.0, 0.0, 1.0, 0.272, 1.0, 0.272, 1.0, 0.0, 1.0, 0.0, 1.0, 0.272, 1.0, 0.272, 1.0, 0.0, 0.809, 0.0, 1.0, 0.0, 1.0, 0.0, 0.809, 0.0, 0.309, 0.0, 0.618, 0.0, 0.618, 0.0, 0.309, 0.0, 0.0, 0.07275, 0.0, 0.0, 0.0, 0.0, 0.0, 0.07275, 0.618, 0.0, 0.809, 0.0, 1.0, 0.0, 1.0, 0.272, 0.5, 0.1724, 0.0, 0.07275, 0.0, 0.0, 0.309, 0.0, 0.9045, 1.0, 0.809, 1.0, 0.809, 1.0, 0.9045, 1.0, 1.0, 0.272, 1.0, 1.0, 1.0, 1.0, 1.0, 0.272, 0.618, 0.0, 0.809, 0.0, 0.809, 0.0, 0.618, 0.0, 0.2314, 0.3064, 0.2558, 0.357, 0.0, 0.136, 0.0, 0.06799, 0.809, 0.0, 0.0, 0.0, 1.0, 0.272, 1.0, 0.0, 0.618, 0.0, 0.809, 0.0, 0.809, 0.0, 0.618, 0.0, 1.0, 0.272, 1.0, 1.0, 1.0, 1.0, 1.0, 0.272, 0.9045, 1.0, 0.809, 1.0, 0.809, 1.0, 0.9045, 1.0, 0.0, 0.07275, -0.001657, 0.0, 0.0, 0.0, 0.0, 0.07275, 0.309, 0.0, 0.618, 0.0, 0.618, 0.0, 0.309, 0.0, 0.0, 0.4586, 0.0, 0.272, 0.0, 0.272, 0.0, 0.4586, 0.809, 0.0, 1.0, 0.0, 1.0, 0.0, 0.809, 0.0, 1.0, 0.0, 1.0, 0.272, 1.0, 0.272, 1.0, 0.0, 1.0, 0.0, 1.0, 0.272, 1.0, 0.272, 1.0, 0.0, 0.809, 0.0, 1.0, 0.0, 1.0, 0.0, 0.809, 0.0, 0.0, 0.0, 0.0, 0.0, 0.4745, 0.8781, 0.594, 0.939, 0.7135, 1.0, 0.309, 0.0, 0.618, 0.0, 0.618, 0.0, 0.309, 0.0, 0.0, 0.07275, 0.0, 0.0, 0.0, 0.0, 0.0, 0.07275, 0.9045, 1.0, 0.809, 1.0, 0.809, 1.0, 0.9045, 1.0, 1.0, 0.272, 1.0, 1.0, 1.0, 1.0, 1.0, 0.272, 0.618, 0.0, 0.809, 0.0, 0.809, 0.0, 0.618, 0.0, 0.0, 0.204, 0.0, 0.136, 0.0, 0.136, 0.0, 0.204, 0.0, 0.204, 0.0, 0.136, 0.0, 0.136, 0.0, 0.204, 0.0, 0.204, 0.0, 0.136, 0.0, 0.136, 0.0, 0.204, 0.0, 0.136, 0.0, 0.07275, 0.0, 0.07275, 0.0, 0.136, 0.0, 0.136, 0.0, 0.07275, 0.0, 0.07275, 0.0, 0.136, 0.0, 0.136, 0.0, 0.07275, 0.0, 0.07275, 0.0, 0.136, 0.0, 0.07275, 0.618, 0.0, 0.309, 0.0, 0.0, 0.0, 0.0, 0.07275, 0.0, 0.136, 0.2558, 0.357, 0.5251, 0.5897, 0.6435, 0.692, 0.747, 0.7814, 0.8704, 0.888, 1.0, 1.0, 1.0, 0.272, 0.0, 0.0, 0.0, 0.0, 0.309, 0.0, 0.309, 0.0, 0.0, 0.0, -0.001657, 0.0, 0.309, 0.0, 0.309, 0.0, 0.0, 0.0, 0.0, 0.0, 0.309, 0.0, 0.309, 0.0, 0.0, 0.0, 0.0, 0.0, 0.309, 0.0, 0.309, 0.0, 0.0, 0.0, 0.0, 0.136, 0.0, 0.07275, 0.0, 0.07275, 0.0, 0.136, 0.0, 0.204, 0.0, 0.136, 0.0, 0.136, 0.0, 0.204, 0.618, 0.0, 0.809, 0.0, 0.809, 0.0, 0.618, 0.0, 1.0, 0.272, 1.0, 1.0, 1.0, 1.0, 1.0, 0.272, 0.9045, 1.0, 0.809, 1.0, 0.809, 1.0, 0.9045, 1.0, 0.0, 0.07275, 0.0, 0.0, 0.0, 0.0, 0.0, 0.07275, 0.309, 0.0, 0.618, 0.0, 0.618, 0.0, 0.309, 0.0, 0.809, 0.0, 1.0, 0.0, 1.0, 0.0, 0.809, 0.0, 1.0, 0.0, 1.0, 0.272, 1.0, 0.272, 1.0, 0.0, 0.0, 0.0, 0.0, 0.0, 0.0, 0.0, 0.0, 0.0, 1.0, 1.0, 1.0, 0.272, 1.0, 0.272, 1.0, 1.0, 1.0, 0.272, 1.0, 0.272, 1.0, 0.272, 1.0, 0.272, 0.0, 0.0, 0.0, 0.0, 0.0, 0.0, 0.0, 0.0, 1.0, 0.0, 1.0, 0.0, 1.0, 0.0, 1.0, 0.0, 0.618, 0.0, 0.809, 0.0, 0.809, 0.0, 0.618, 0.0, 0.0, 0.0, 0.309, 0.0, 0.309, 0.0, 0.0, 0.0, 0.809, 0.0, 1.0, 0.0, 1.0, 0.0, 0.809, 0.0, 0.0, 0.0, 0.0, 0.0, 0.0, 0.0, 0.0, 0.0, 0.0, 0.0, 0.0, 0.0, 0.0, 0.0, 0.0, 0.0, 1.0, 0.0, 1.0, 0.272, 1.0, 0.272, 1.0, 0.0, 1.0, 0.272, 1.0, 1.0, 1.0, 1.0, 1.0, 0.272, 0.618, 0.0, 0.0, 0.07275, 0.0, 0.07275, 0.618, 0.0, 1.0, 0.272, 0.0, 0.0, 0.0, 0.0, 1.0, 0.272, 0.309, 0.0, 0.618, 0.0, 0.618, 0.0, 0.309, 0.0, 1.0, 0.272, 1.0, 0.272, 1.0, 0.272, 1.0, 0.272, 0.0, 0.07275, 0.0, 0.07275, 0.0, 0.07275, 0.0, 0.07275, 0.0, 0.07275, 0.0, 0.0, 0.0, 0.0, 0.0, 0.07275, 0.0, 0.0, 0.0, 0.0, 0.0, 0.0, 0.0, 0.0, 1.0, 1.0, 1.0, 0.272, 1.0, 0.272, 1.0, 1.0, 1.0, 0.272, 1.0, 0.272, 1.0, 0.272, 1.0, 0.272, 0.0, 0.0, 0.0, 0.0, 0.0, 0.0, 0.0, 0.0, 1.0, 0.0, 1.0, 0.0, 1.0, 0.0, 1.0, 0.0, 0.618, 0.0, 0.809, 0.0, 0.809, 0.0, 0.618, 0.0, 0.0, 0.0, 0.309, 0.0, 0.309, 0.0, 0.0, 0.0, 0.809, 0.0, 1.0, 0.0, 1.0, 0.0, 0.809, 0.0, 0.0, 0.0, 0.0, 0.0, 0.0, 0.0, 0.0, 0.0, 0.0, 0.0, 0.0, 0.0, 0.0, 0.0, 0.0, 0.0, 1.0, 0.0, 1.0, 0.272, 1.0, 0.272, 1.0, 0.0, 1.0, 0.272, 1.0, 1.0, 1.0, 1.0, 1.0, 0.272, 0.618, 0.0, 0.0, 0.07275, 0.0, 0.07275, 0.618, 0.0, 1.0, 0.272, 0.0, 0.0, 0.0, 0.0, 1.0, 0.272, 0.309, 0.0, 0.618, 0.0, 0.618, 0.0, 0.309, 0.0, 1.0, 0.272, 1.0, 0.272, 1.0, 0.272, 1.0, 0.272, 0.0, 0.07275, 0.0, 0.07275, 0.0, 0.07275, 0.0, 0.07275, 0.0, 0.07275, 0.0, 0.0, 0.0, 0.0, 0.0, 0.07275, 0.3868, 0.5196, 0.7735, 0.8351, 0.5471, 0.6703, 0.2735, 0.4711, 0.5, 0.568, 0.0, 0.136, 0.0, 0.07275, 0.5, 0.1724, 0.0, 0.0, 0.0, 0.0, 0.0, 0.0, 0.0, 0.0, 1.0, 1.0, 1.0, 0.272, 1.0, 0.272, 1.0, 1.0, 1.0, 0.272, 1.0, 0.272, 1.0, 0.272, 1.0, 0.272, 0.0, 0.0, 0.0, 0.0, 0.0, 0.0, 0.0, 0.0, 1.0, 0.0, 1.0, 0.0, 1.0, 0.0, 1.0, 0.0, 0.618, 0.0, 0.809, 0.0, 0.809, 0.0, 0.618, 0.0, 0.0, 0.0, 0.309, 0.0, 0.309, 0.0, 0.0, 0.0, 0.809, 0.0, 1.0, 0.0, 1.0, 0.0, 0.809, 0.0, 1.0, 1.0, 1.0, 1.0, 1.0, 1.0, 1.0, 1.0, 0.0, 0.0, 0.0, 0.0, 0.0, 0.0, 0.0, 0.0, 1.0, 0.0, 1.0, 0.272, 1.0, 0.272, 1.0, 0.0, 1.0, 0.272, 1.0, 1.0, 1.0, 1.0, 1.0, 0.272, 0.618, 0.0, 0.0, 0.07275, 0.0, 0.07275, 0.618, 0.0, 1.0, 0.272, 0.0, 0.0, 0.0, 0.0, 1.0, 0.272, 0.309, 0.0, 0.618, 0.0, 0.618, 0.0, 0.309, 0.0, 1.0, 0.272, 1.0, 0.272, 1.0, 0.272, 1.0, 0.272, 0.0, 0.07275, 0.0, 0.07275, 0.0, 0.07275, 0.0, 0.07275, 0.0, 0.07275, 0.0, 0.0, 0.0, 0.0, 0.0, 0.07275, 0.2768, 0.6373, 0.3807, 0.8302, 0.7135, 1.0, 0.5188, 0.8013, 0.099, 0.5292, 0.0, 0.4586, 0.0, 0.272, 0.1054, 0.3668, 0.3448, 0.4413, 0.207, 0.2558, 0.0, 0.0, 0.1779, 0.2493, 0.324, 0.54, 0.1054, 0.3668, 0.0, 0.272, 0.2735, 0.4711, 0.76, 1.0, 0.7135, 1.0, 0.7135, 1.0, 0.76, 1.0, 0.76, 1.0, 0.7135, 1.0, 0.7135, 1.0, 0.76, 1.0, 0.76, 1.0, 0.7135, 1.0, 0.7135, 1.0, 0.76, 1.0, 0.76, 1.0, 0.7135, 1.0, 0.7135, 1.0, 0.76, 1.0, 0.0, 0.272, 0.0, 0.272, 0.0, 0.636, 0.0, 0.4496, 0.0, 0.0, 0.0, 0.636, 0.0, 0.272, 0.0, 0.0, 0.0, 0.636, 0.0, 0.636, 0.09293, 0.6834, 0.0, 0.636, 0.0, 0.636, 0.09293, 0.6834, 0.5821, 0.6678, 0.6435, 0.692, 0.5251, 0.5897, 0.475, 0.5574, 0.7873, 0.8792, 0.8704, 0.888, 0.747, 0.7814, 0.6756, 0.7642, 0.6091, 0.7969, 0.4653, 0.6035, 0.3333, 0.4671, 0.5188, 0.7271, 0.76, 1.0, 0.6091, 0.7969, 0.5188, 0.7271, 0.7135, 1.0, 0.9045, 1.0, 1.0, 1.0, 0.8704, 0.888, 0.7873, 0.8792, 0.1779, 0.4535, 0.2768, 0.6373, 0.5188, 0.8013, 0.3333, 0.6121, 0.0, 0.272, 0.0, 0.4496, 0.2768, 0.6373, 0.1779, 0.4535, 0.6756, 0.7642, 0.747, 0.7814, 0.6435, 0.692, 0.5821, 0.6678, 0.4653, 0.6035, 0.3448, 0.4413, 0.1779, 0.2493, 0.3333, 0.4671, 0.0, 0.4496, 0.0, 0.636, 0.3807, 0.8302, 0.2768, 0.6373, 0.594, 0.939, 0.594, 0.939, 0.4745, 0.8781, 0.4745, 0.8781, 0.76, 1.0, 0.7135, 1.0, 0.7135, 1.0, 0.76, 1.0, 0.0, 0.0, 0.309, 0.0, 0.309, 0.0, -0.001657, 0.0, 0.0, 0.136, 0.0, 0.07275, 0.0, 0.07275, 0.0, 0.136, 0.0, 0.204, 0.0, 0.136, 0.0, 0.136, 0.0, 0.204, 1.0, 0.0, 1.0, 0.272, 1.0, 0.272, 1.0, 0.0, 0.809, 0.0, 1.0, 0.0, 1.0, 0.0, 0.809, 0.0, 0.0, 0.636, 0.0, 0.272, 0.0, 0.272, 0.0, 0.4586, 0.0, 0.636, 0.309, 0.0, 0.618, 0.0, 0.618, 0.0, 0.309, 0.0, 0.0, 0.07275, 0.0, 0.0, -0.001657, 0.0, 0.0, 0.07275, 0.9045, 1.0, 0.809, 1.0, 0.809, 1.0, 0.9045, 1.0, 1.0, 0.272, 1.0, 1.0, 1.0, 1.0, 1.0, 0.272, 0.618, 0.0, 0.809, 0.0, 0.809, 0.0, 0.618, 0.0, 0.3302, 0.8044, 0.1859, 0.7308, 0.1859, 0.7308, 0.3302, 0.8044, 0.3517, 0.7092, 0.198, 0.5997, 0.2107, 0.4616, 0.3744, 0.6089, 0.6327, 0.9093, 0.5055, 0.8187, 0.538, 0.7562, 0.6735, 0.8781, 0.0, 0.0, 0.0, 0.0, 0.0, 0.0, 0.0, 0.0, 0.7235, 0.8566, 0.5426, 0.7132, 0.5471, 0.6703, 0.7735, 0.8351, 0.594, 0.939, 0.4745, 0.8781, 0.5055, 0.8187, 0.6327, 0.9093, 0.3302, 0.8044, 0.1859, 0.7308, 0.198, 0.5997, 0.3517, 0.7092, 0.809, 1.0, 0.76, 1.0, 0.76, 1.0, 0.809, 1.0, 0.6043, 0.747, 0.5206, 0.6435, 0.3448, 0.4413, 0.4653, 0.6035, 0.809, 1.0, 0.7042, 0.8704, 0.6091, 0.7969, 0.76, 1.0, 0.7042, 0.8704, 0.6043, 0.747, 0.4653, 0.6035, 0.6091, 0.7969, 0.809, 1.0, 0.76, 1.0, 0.76, 1.0, 0.809, 1.0, 0.809, 1.0, 0.76, 1.0, 0.76, 1.0, 0.809, 1.0, 0.809, 1.0, 0.76, 1.0, 0.76, 1.0, 0.809, 1.0, 0.809, 1.0, 0.76, 1.0, 0.76, 1.0, 0.809, 1.0, 0.5206, 0.6435, 0.4248, 0.5251, 0.207, 0.2558, 0.3448, 0.4413, 0.09293, 0.6834, 0.0, 0.636, 0.0, 0.4586, 0.099, 0.5292, 0.0, 0.636, 0.0, 0.4586, 0.0, 0.4586, 0.0, 0.636, 0.475, 0.5574, 0.5251, 0.5897, 0.2558, 0.357, 0.2314, 0.3064, 0.4248, 0.5251, 0.475, 0.5574, 0.2314, 0.3064, 0.207, 0.2558, 0.1859, 0.7308, 0.09293, 0.6834, 0.099, 0.5292, 0.198, 0.5997, 0.7135, 1.0, 0.594, 0.939, 0.6327, 0.9093, 0.76, 1.0, 0.9045, 1.0, 0.7235, 0.8566, 0.7735, 0.8351, 1.0, 1.0, 0.809, 1.0, 0.6735, 0.8781, 0.7235, 0.8566, 0.9045, 1.0, 0.6735, 0.8781, 0.538, 0.7562, 0.5426, 0.7132, 0.7235, 0.8566, 0.7135, 1.0, 0.594, 0.939, 0.594, 0.939, 0.7135, 1.0, 0.76, 1.0, 0.6327, 0.9093, 0.6735, 0.8781, 0.809, 1.0, 1.0, 1.0, 0.9045, 1.0, 0.9045, 1.0, 1.0, 1.0, 0.0, 0.272, 0.0, 0.204, 0.0, 0.204, 0.0, 0.272, 0.6043, 0.747, 0.6756, 0.7642, 0.5821, 0.6678, 0.5206, 0.6435, 0.809, 1.0, 0.9045, 1.0, 0.7873, 0.8792, 0.7042, 0.8704, 0.7042, 0.8704, 0.7873, 0.8792, 0.6756, 0.7642, 0.6043, 0.747, 0.5206, 0.6435, 0.5821, 0.6678, 0.475, 0.5574, 0.4248, 0.5251, 0.1859, 0.7308, 0.09293, 0.6834, 0.09293, 0.6834, 0.1859, 0.7308, 0.3744, 0.6089, 0.2107, 0.4616, 0.1054, 0.3668, 0.324, 0.54, 0.198, 0.5997, 0.099, 0.5292, 0.1054, 0.3668, 0.2107, 0.4616, 0.5, 0.568, 1.0, 1.0, 0.7735, 0.8351, 0.3868, 0.5196, 1.0, 1.0, 0.9045, 1.0, 0.9045, 1.0, 1.0, 1.0, 0.0, 0.272, 0.0, 0.204, 0.0, 0.204, 0.0, 0.272, 0.0, 0.272, 0.0, 0.204, 0.0, 0.204, 0.0, 0.272, 0.0, 0.272, 0.0, 0.204, 0.0, 0.204, 0.0, 0.272, 0.0, 0.272, 0.0, 0.204, 0.0, 0.204, 0.0, 0.272, 1.0, 1.0, 1.0, 1.552, 1.0, 1.552, 1.0, 1.0, 1.0, 1.0, 0.9045, 1.0, 0.9045, 1.0, 1.0, 1.0, 0.207, 0.2558, 0.2314, 0.3064, 0.0, 0.06799, 0.0, 0.0, 1.0, 1.0, 0.9045, 1.0, 0.9045, 1.0, 1.0, 1.0, 0.7135, 1.0, 0.7135, 1.0, 0.7135, 1.0, 0.7135, 1.0, 0.7135, 1.0, 0.7135, 1.0, 0.7135, 1.0, 0.7135, 1.0, 0.7135, 1.0, 0.7135, 1.0, 0.7135, 1.0, 0.7135, 1.0, 0.7135, 1.0, 0.7135, 1.0, 0.7135, 1.0, 0.0, 0.0, 0.0, 0.0, 0.0, 0.0, 0.0, 0.0, 0.3807, 0.8302, 0.0, 0.0, 0.0, 0.0, 0.0, 0.0, 0.0, 0.0, 0.0, 0.0, 0.4745, 0.8781, 0.0, 0.0, 0.0, 0.0, 0.0, 0.0, 0.0, 0.636, 0.0, 0.0, 0.3807, 0.8302, 0.3302, 0.8044, 0.4745, 0.8781, 0.0, 0.0, 0.0, 0.136, 0.5, 0.568, 0.3868, 0.5196, 0.0, 0.204, 0.538, 0.7562, 0.3744, 0.6089, 0.324, 0.54, 0.5426, 0.7132, 0.4745, 0.8781, 0.3302, 0.8044, 0.3517, 0.7092, 0.5055, 0.8187, 0.5055, 0.8187, 0.3517, 0.7092, 0.3744, 0.6089, 0.538, 0.7562, 0.4745, 0.8781, 0.3302, 0.8044, 0.3302, 0.8044, 0.4745, 0.8781, 0.5426, 0.7132, 0.324, 0.54, 0.2735, 0.4711, 0.5471, 0.6703, 1.0, 1.0, 0.5, 0.568, 0.5, 0.1724, 1.0, 0.272, 0.0, 0.204, 0.3868, 0.5196, 0.2735, 0.4711, 0.0, 0.272, 0.3302, 0.8044, 0.0, 0.0, 0.1859, 0.7308, 0.0, 0.636, 0.09293, 0.6834, 0.0, 0.636, 0.1859, 0.7308, 0.0, 0.0, 0.0, 0.636, 0.09293, 0.6834, 0.0, 0.636, 0.0, 0.636, 0.0, 0.0, 0.0, 0.0])
me_plane_001.update()

# ---- objects
ob_chest = bpy.data.objects.new('Chest', me_plane)
ob_delts = bpy.data.objects.new('Delts', me_plane_001)
ob_light = bpy.data.objects.new('Light', light_light)
ob_camera = bpy.data.objects.new('Camera', cam_camera)
ob_empty = bpy.data.objects.new('Empty', None)
ob_empty_001 = bpy.data.objects.new('Empty.001', None)

# ---- transforms, parenting, visibility, modifiers, constraints
ob_chest.location = (0.0, 0.0, 0.0)
ob_chest.rotation_euler = (0.0, 1.571, 0.0)
ob_delts.location = (0.0, 0.0, 0.0)
ob_delts.rotation_euler = (0.0, 1.571, 0.0)
_m = ob_delts.modifiers.new('Mirror', 'MIRROR')
_m.use_axis = (False, True, False)
ob_light.location = (4.076, 1.005, 5.904)
ob_light.rotation_euler = (0.6503, 0.05522, 1.866)
ob_light.lock_rotations_4d = False
ob_light.empty_display_type = 'ARROWS'
ob_light.color = (0.0, 0.0, 0.0, 0.0)
ob_light.lineart.crease_threshold = 0.0
ob_camera.location = (7.359, -6.926, 4.958)
ob_camera.rotation_euler = (1.109, 0.0, 0.8149)
ob_camera.lock_rotations_4d = False
ob_camera.empty_display_type = 'ARROWS'
ob_camera.color = (0.0, 0.0, 0.0, 0.0)
ob_camera.display_type = 'WIRE'
ob_camera.lineart.crease_threshold = 0.0
ob_empty.location = (-325.6, 1.172, 0.0)
ob_empty.rotation_euler = (1.571, -0.0, 1.571)
ob_empty.empty_display_type = 'IMAGE'
ob_empty.empty_display_size = 5.0
ob_empty.hide_select = True
ob_empty_001.location = (1.669, -284.7, 0.0)
ob_empty_001.rotation_euler = (1.571, 0.0, 3.142)
ob_empty_001.empty_display_type = 'IMAGE'
ob_empty_001.empty_display_size = 5.0
ob_empty_001.hide_select = True

# ---- collection membership
scene.collection.objects.link(ob_chest)
scene.collection.objects.link(ob_delts)
col_collection.objects.link(ob_light)
col_collection.objects.link(ob_camera)
col_collection.objects.link(ob_empty)
col_collection.objects.link(ob_empty_001)

# ---- scene / render settings (as saved in the file)
scene.camera = ob_camera
scene.frame_start = 1; scene.frame_end = 250; scene.frame_set(1)
scene.render.engine = 'BLENDER_EEVEE_NEXT'
bpy.context.view_layer.update()
